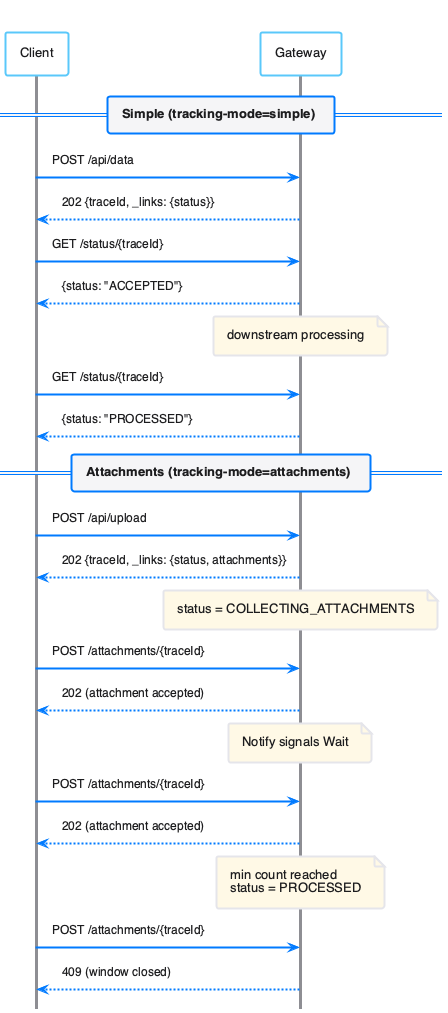

The diagram above was rendered by PlantUML. Its source (embedded in the PNG):
@startuml
!include plantuml.skin
hide footbox

title Request Tracking Modes

== Simple (tracking-mode=simple) ==

Client -> Gateway : POST /api/data
Gateway --> Client : 202 {traceId, _links: {status}}

Client -> Gateway : GET /status/{traceId}
Gateway --> Client : {status: "ACCEPTED"}

note over Gateway : downstream processing
Client -> Gateway : GET /status/{traceId}
Gateway --> Client : {status: "PROCESSED"}

== Attachments (tracking-mode=attachments) ==

Client -> Gateway : POST /api/upload
Gateway --> Client : 202 {traceId, _links: {status, attachments}}

note over Gateway : status = COLLECTING_ATTACHMENTS

Client -> Gateway : POST /attachments/{traceId}
Gateway --> Client : 202 (attachment accepted)
note over Gateway : Notify signals Wait

Client -> Gateway : POST /attachments/{traceId}
Gateway --> Client : 202 (attachment accepted)
note over Gateway : min count reached\nstatus = PROCESSED

Client -> Gateway : POST /attachments/{traceId}
Gateway --> Client : 409 (window closed)

@enduml